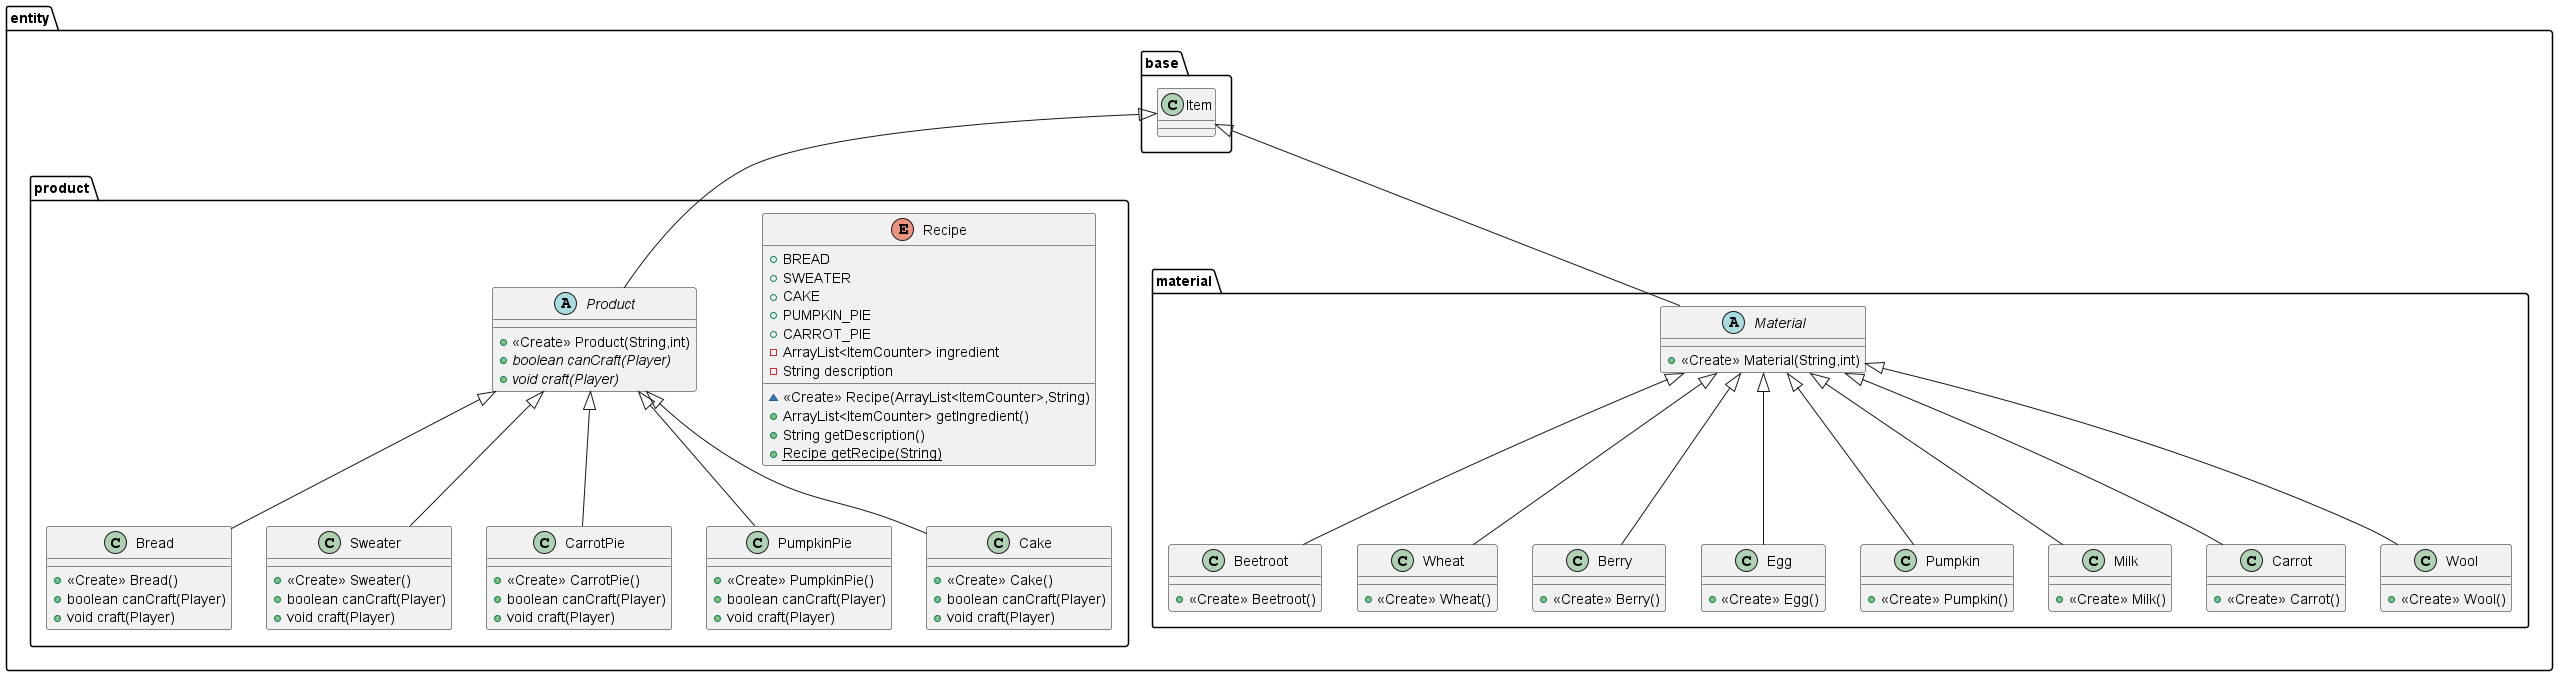

The diagram above was rendered by PlantUML. Its source (embedded in the PNG):
@startuml
class entity.product.Bread {
+ <<Create>> Bread()
+ boolean canCraft(Player)
+ void craft(Player)
}
abstract class entity.material.Material {
+ <<Create>> Material(String,int)
}
enum entity.product.Recipe {
+  BREAD
+  SWEATER
+  CAKE
+  PUMPKIN_PIE
+  CARROT_PIE
- ArrayList<ItemCounter> ingredient
- String description
~ <<Create>> Recipe(ArrayList<ItemCounter>,String)
+ ArrayList<ItemCounter> getIngredient()
+ String getDescription()
+ {static} Recipe getRecipe(String)
}
class entity.material.Beetroot {
+ <<Create>> Beetroot()
}
class entity.material.Wheat {
+ <<Create>> Wheat()
}
class entity.product.Sweater {
+ <<Create>> Sweater()
+ boolean canCraft(Player)
+ void craft(Player)
}
class entity.product.CarrotPie {
+ <<Create>> CarrotPie()
+ boolean canCraft(Player)
+ void craft(Player)
}
class entity.product.PumpkinPie {
+ <<Create>> PumpkinPie()
+ boolean canCraft(Player)
+ void craft(Player)
}
class entity.material.Berry {
+ <<Create>> Berry()
}
class entity.material.Egg {
+ <<Create>> Egg()
}
class entity.product.Cake {
+ <<Create>> Cake()
+ boolean canCraft(Player)
+ void craft(Player)
}
class entity.material.Pumpkin {
+ <<Create>> Pumpkin()
}
abstract class entity.product.Product {
+ <<Create>> Product(String,int)
+ {abstract}boolean canCraft(Player)
+ {abstract}void craft(Player)
}
class entity.material.Milk {
+ <<Create>> Milk()
}
class entity.material.Carrot {
+ <<Create>> Carrot()
}
class entity.material.Wool {
+ <<Create>> Wool()
}


entity.product.Product <|-- entity.product.Bread
entity.base.Item <|-- entity.material.Material
entity.material.Material <|-- entity.material.Beetroot
entity.material.Material <|-- entity.material.Wheat
entity.product.Product <|-- entity.product.Sweater
entity.product.Product <|-- entity.product.CarrotPie
entity.product.Product <|-- entity.product.PumpkinPie
entity.material.Material <|-- entity.material.Berry
entity.material.Material <|-- entity.material.Egg
entity.product.Product <|-- entity.product.Cake
entity.material.Material <|-- entity.material.Pumpkin
entity.base.Item <|-- entity.product.Product
entity.material.Material <|-- entity.material.Milk
entity.material.Material <|-- entity.material.Carrot
entity.material.Material <|-- entity.material.Wool
@enduml